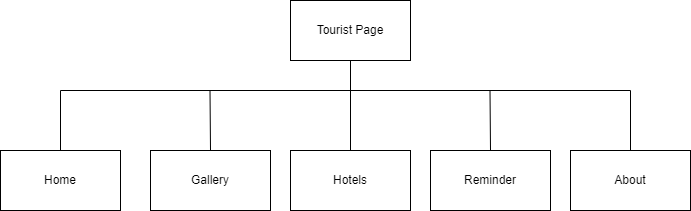

The diagram above was exported from draw.io. Its source (the exported page's mxGraphModel, read from the mxfile embedded in the PNG):
<mxGraphModel dx="595" dy="273" grid="1" gridSize="10" guides="1" tooltips="1" connect="1" arrows="1" fold="1" page="1" pageScale="1" pageWidth="827" pageHeight="1169" math="0" shadow="0">
  <root>
    <mxCell id="0" />
    <mxCell id="1" parent="0" />
    <mxCell id="79zTqzto76fOlLXTUxKx-1" value="Tourist Page" style="rounded=0;whiteSpace=wrap;html=1;" vertex="1" parent="1">
      <mxGeometry x="380" y="60" width="120" height="60" as="geometry" />
    </mxCell>
    <mxCell id="79zTqzto76fOlLXTUxKx-2" value="Home" style="rounded=0;whiteSpace=wrap;html=1;" vertex="1" parent="1">
      <mxGeometry x="90" y="210" width="120" height="60" as="geometry" />
    </mxCell>
    <mxCell id="79zTqzto76fOlLXTUxKx-3" value="Reminder" style="rounded=0;whiteSpace=wrap;html=1;" vertex="1" parent="1">
      <mxGeometry x="520" y="210" width="120" height="60" as="geometry" />
    </mxCell>
    <mxCell id="79zTqzto76fOlLXTUxKx-4" value="Hotels" style="rounded=0;whiteSpace=wrap;html=1;" vertex="1" parent="1">
      <mxGeometry x="380" y="210" width="120" height="60" as="geometry" />
    </mxCell>
    <mxCell id="79zTqzto76fOlLXTUxKx-5" value="Gallery" style="rounded=0;whiteSpace=wrap;html=1;" vertex="1" parent="1">
      <mxGeometry x="240" y="210" width="120" height="60" as="geometry" />
    </mxCell>
    <mxCell id="79zTqzto76fOlLXTUxKx-7" value="About" style="rounded=0;whiteSpace=wrap;html=1;" vertex="1" parent="1">
      <mxGeometry x="660" y="210" width="120" height="60" as="geometry" />
    </mxCell>
    <mxCell id="79zTqzto76fOlLXTUxKx-8" value="" style="endArrow=none;html=1;rounded=0;entryX=0.5;entryY=1;entryDx=0;entryDy=0;exitX=0.5;exitY=0;exitDx=0;exitDy=0;" edge="1" parent="1" source="79zTqzto76fOlLXTUxKx-4" target="79zTqzto76fOlLXTUxKx-1">
      <mxGeometry width="50" height="50" relative="1" as="geometry">
        <mxPoint x="490" y="190" as="sourcePoint" />
        <mxPoint x="540" y="140" as="targetPoint" />
      </mxGeometry>
    </mxCell>
    <mxCell id="79zTqzto76fOlLXTUxKx-9" value="" style="endArrow=none;html=1;rounded=0;entryX=0.5;entryY=1;entryDx=0;entryDy=0;exitX=0.5;exitY=0;exitDx=0;exitDy=0;" edge="1" parent="1" source="79zTqzto76fOlLXTUxKx-2">
      <mxGeometry width="50" height="50" relative="1" as="geometry">
        <mxPoint x="439.5" y="240" as="sourcePoint" />
        <mxPoint x="439.5" y="150" as="targetPoint" />
        <Array as="points">
          <mxPoint x="150" y="150" />
        </Array>
      </mxGeometry>
    </mxCell>
    <mxCell id="79zTqzto76fOlLXTUxKx-10" value="" style="endArrow=none;html=1;rounded=0;entryX=0.5;entryY=1;entryDx=0;entryDy=0;exitX=0.5;exitY=0;exitDx=0;exitDy=0;" edge="1" parent="1" source="79zTqzto76fOlLXTUxKx-5">
      <mxGeometry width="50" height="50" relative="1" as="geometry">
        <mxPoint x="299.5" y="240" as="sourcePoint" />
        <mxPoint x="299.5" y="150" as="targetPoint" />
      </mxGeometry>
    </mxCell>
    <mxCell id="79zTqzto76fOlLXTUxKx-11" value="" style="endArrow=none;html=1;rounded=0;entryX=0.5;entryY=1;entryDx=0;entryDy=0;" edge="1" parent="1">
      <mxGeometry width="50" height="50" relative="1" as="geometry">
        <mxPoint x="580" y="210" as="sourcePoint" />
        <mxPoint x="579.5" y="150" as="targetPoint" />
      </mxGeometry>
    </mxCell>
    <mxCell id="79zTqzto76fOlLXTUxKx-12" value="" style="endArrow=none;html=1;rounded=0;exitX=0.5;exitY=0;exitDx=0;exitDy=0;" edge="1" parent="1" source="79zTqzto76fOlLXTUxKx-7">
      <mxGeometry width="50" height="50" relative="1" as="geometry">
        <mxPoint x="730" y="150" as="sourcePoint" />
        <mxPoint x="440" y="150" as="targetPoint" />
        <Array as="points">
          <mxPoint x="720" y="150" />
        </Array>
      </mxGeometry>
    </mxCell>
  </root>
</mxGraphModel>